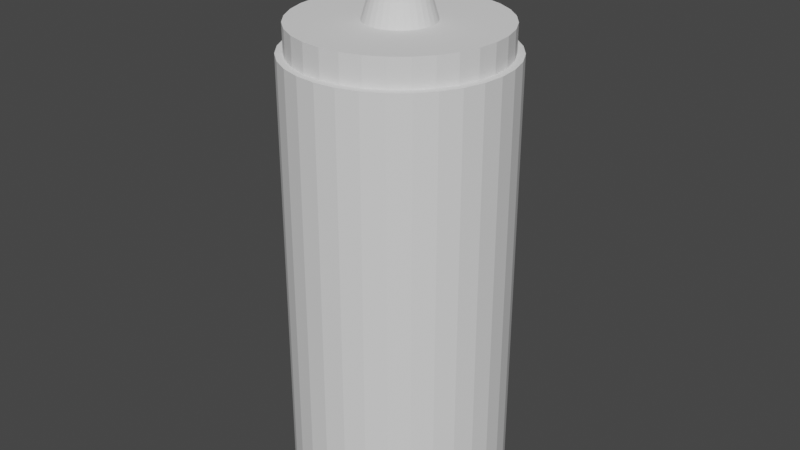# Source: ketchup.blend  (saved by Blender 2.83.18; exported with 4.5.12 LTS)
import bpy
from mathutils import Matrix  # noqa: F401  (used for matrix-valued properties, if any)

bpy.ops.wm.read_factory_settings(use_empty=True)
scene = bpy.context.scene
scene.name = 'Scene'

# ---- collections
col_collection = bpy.data.collections.new('Collection'); scene.collection.children.link(col_collection)

# ---- world
world_world = bpy.data.worlds.new('World'); scene.world = world_world
world_world.use_nodes = True; world_world.node_tree.nodes.clear()
_N = world_world.node_tree.nodes; _L = world_world.node_tree.links
n0 = _N.new('ShaderNodeOutputWorld'); n0.name = 'World Output'; n0.location = (300, 300)
n1 = _N.new('ShaderNodeBackground'); n1.name = 'Background'; n1.location = (10, 300)
n1.inputs[0].default_value = (0.05088, 0.05088, 0.05088, 1.0)
_L.new(n1.outputs[0], n0.inputs[0])
n0.is_active_output = True
world_world.color = (0.05088, 0.05088, 0.05088)
world_world.use_sun_shadow = False
world_world.sun_shadow_jitter_overblur = 0.0

# ---- meshes
me_cono = bpy.data.meshes.new('Cono')
me_cono.from_pydata([(0.0, 1.0, -1.0), (0.1951, 0.9808, -1.0), (0.3827, 0.9239, -1.0), (0.5556, 0.8315, -1.0), (0.7071, 0.7071, -1.0), (0.8315, 0.5556, -1.0), (0.9239, 0.3827, -1.0), (0.9808, 0.1951, -1.0), (1.0, 7.55e-08, -1.0), (0.9808, -0.1951, -1.0), (0.9239, -0.3827, -1.0), (0.8315, -0.5556, -1.0), (0.7071, -0.7071, -1.0), (0.5556, -0.8315, -1.0), (0.3827, -0.9239, -1.0), (0.1951, -0.9808, -1.0), (-3.258e-07, -1.0, -1.0), (-0.1951, -0.9808, -1.0), (-0.3827, -0.9239, -1.0), (-0.5556, -0.8315, -1.0), (-0.7071, -0.7071, -1.0), (-0.8315, -0.5556, -1.0), (-0.9239, -0.3827, -1.0), (-0.9808, -0.1951, -1.0), (-1.0, 9.656e-07, -1.0), (-0.9808, 0.1951, -1.0), (-0.9239, 0.3827, -1.0), (-0.8315, 0.5556, -1.0), (-0.7071, 0.7071, -1.0), (-0.5556, 0.8315, -1.0), (-0.3827, 0.9239, -1.0), (-0.1951, 0.9808, -1.0), (0.09755, 0.9904, -1.0), (0.1913, 0.4619, 0.0), (0.09755, 0.4904, 0.0), (0.2889, 0.9523, -1.0), (0.0, 0.5, 0.0), (0.4691, 0.8777, -1.0), (-0.09754, 0.4904, 0.0), (0.6313, 0.7693, -1.0), (-0.1913, 0.4619, 0.0), (0.7693, 0.6313, -1.0), (-0.2778, 0.4157, 0.0), (0.8777, 0.4691, -1.0), (-0.3536, 0.3536, 0.0), (0.9523, 0.2889, -1.0), (-0.4157, 0.2778, 0.0), (0.9904, 0.09755, -1.0), (-0.4619, 0.1913, 0.0), (0.9904, -0.09755, -1.0), (-0.4904, 0.09755, 0.0), (0.9523, -0.2889, -1.0), (-0.5, 4.828e-07, 0.0), (0.8777, -0.4691, -1.0), (-0.4904, -0.09754, 0.0), (0.7693, -0.6313, -1.0), (-0.4157, -0.2778, 0.0), (0.6313, -0.7693, -1.0), (-0.3536, -0.3536, 0.0), (0.4691, -0.8777, -1.0), (-0.2778, -0.4157, 0.0), (0.2889, -0.9523, -1.0), (-0.1913, -0.4619, 0.0), (0.09754, -0.9904, -1.0), (-0.09755, -0.4904, 0.0), (-0.09755, -0.9904, -1.0), (-1.629e-07, -0.5, 0.0), (-0.2889, -0.9523, -1.0), (0.09755, -0.4904, 0.0), (-0.4691, -0.8777, -1.0), (0.1913, -0.4619, 0.0), (-0.6313, -0.7693, -1.0), (0.2778, -0.4157, 0.0), (-0.7693, -0.6313, -1.0), (0.3536, -0.3536, 0.0), (-0.8777, -0.4691, -1.0), (-0.4619, -0.1913, 0.0), (0.4157, -0.2778, 0.0), (-0.9523, -0.2889, -1.0), (0.4619, -0.1913, 0.0), (-0.9904, -0.09754, -1.0), (0.4904, -0.09755, 0.0), (-0.9904, 0.09755, -1.0), (0.5, 3.775e-08, 0.0), (-0.9523, 0.2889, -1.0), (0.4904, 0.09755, 0.0), (-0.8777, 0.4691, -1.0), (0.4619, 0.1913, 0.0), (-0.7693, 0.6313, -1.0), (0.4157, 0.2778, 0.0), (-0.6313, 0.7693, -1.0), (0.3536, 0.3536, 0.0), (-0.4691, 0.8777, -1.0), (0.2778, 0.4157, 0.0), (-0.2889, 0.9523, -1.0), (-0.09754, 0.9904, -1.0), (0.1463, 0.9856, -1.0), (0.287, 0.6929, -0.5), (0.1463, 0.7356, -0.5), (0.3358, 0.9381, -1.0), (0.0, 0.25, 0.5), (0.5123, 0.8546, -1.0), (-0.1463, 0.7356, -0.5), (0.6692, 0.7382, -1.0), (-0.287, 0.6929, -0.5), (0.8004, 0.5935, -1.0), (-0.4167, 0.6236, -0.5), (0.9008, 0.4259, -1.0), (-0.5303, 0.5303, -0.5), (0.9666, 0.242, -1.0), (-0.6236, 0.4167, -0.5), (0.9952, 0.04877, -1.0), (-0.6929, 0.287, -0.5), (0.9856, -0.1463, -1.0), (-0.7356, 0.1463, -0.5), (0.9381, -0.3358, -1.0), (-0.75, 7.242e-07, -0.5), (0.8546, -0.5123, -1.0), (-0.7356, -0.1463, -0.5), (0.7382, -0.6692, -1.0), (-0.6236, -0.4167, -0.5), (0.5935, -0.8004, -1.0), (-0.5303, -0.5303, -0.5), (0.4259, -0.9008, -1.0), (-0.4167, -0.6236, -0.5), (0.242, -0.9666, -1.0), (-0.287, -0.6929, -0.5), (0.04877, -0.9952, -1.0), (-0.1463, -0.7356, -0.5), (-0.1463, -0.9856, -1.0), (-2.444e-07, -0.75, -0.5), (-0.3358, -0.9381, -1.0), (0.1463, -0.7356, -0.5), (-0.5123, -0.8546, -1.0), (0.287, -0.6929, -0.5), (-0.6692, -0.7382, -1.0), (0.4167, -0.6236, -0.5), (-0.8004, -0.5935, -1.0), (0.5303, -0.5303, -0.5), (-0.9008, -0.4259, -1.0), (-0.6929, -0.287, -0.5), (0.6236, -0.4167, -0.5), (-0.9666, -0.242, -1.0), (0.6929, -0.287, -0.5), (-0.9952, -0.04877, -1.0), (0.7356, -0.1463, -0.5), (-0.9856, 0.1463, -1.0), (0.75, 5.662e-08, -0.5), (-0.9381, 0.3358, -1.0), (0.7356, 0.1463, -0.5), (-0.8546, 0.5123, -1.0), (0.6929, 0.287, -0.5), (-0.7382, 0.6692, -1.0), (0.6236, 0.4167, -0.5), (-0.5935, 0.8004, -1.0), (0.5303, 0.5303, -0.5), (-0.4259, 0.9008, -1.0), (0.4167, 0.6236, -0.5), (-0.242, 0.9666, -1.0), (-0.04877, 0.9952, -1.0), (0.04877, 0.9952, -1.0), (0.09567, 0.231, 0.5), (0.04877, 0.2452, 0.5), (0.242, 0.9666, -1.0), (0.0, 0.75, -0.5), (0.4259, 0.9008, -1.0), (-0.04877, 0.2452, 0.5), (0.5935, 0.8004, -1.0), (-0.09567, 0.231, 0.5), (0.7382, 0.6692, -1.0), (-0.1389, 0.2079, 0.5), (0.8546, 0.5123, -1.0), (-0.1768, 0.1768, 0.5), (0.9381, 0.3358, -1.0), (-0.2079, 0.1389, 0.5), (0.9856, 0.1463, -1.0), (-0.231, 0.09567, 0.5), (0.9952, -0.04877, -1.0), (-0.2452, 0.04877, 0.5), (0.9666, -0.242, -1.0), (-0.25, 2.414e-07, 0.5), (0.9008, -0.4259, -1.0), (-0.2452, -0.04877, 0.5), (0.8004, -0.5935, -1.0), (-0.2079, -0.1389, 0.5), (0.6692, -0.7382, -1.0), (-0.1768, -0.1768, 0.5), (0.5123, -0.8546, -1.0), (-0.1389, -0.2079, 0.5), (0.3358, -0.9381, -1.0), (-0.09567, -0.231, 0.5), (0.1463, -0.9856, -1.0), (-0.04877, -0.2452, 0.5), (-0.04877, -0.9952, -1.0), (-8.146e-08, -0.25, 0.5), (-0.242, -0.9666, -1.0), (0.04877, -0.2452, 0.5), (-0.4259, -0.9008, -1.0), (0.09567, -0.231, 0.5), (-0.5935, -0.8004, -1.0), (0.1389, -0.2079, 0.5), (-0.7382, -0.6692, -1.0), (0.1768, -0.1768, 0.5), (-0.8546, -0.5123, -1.0), (-0.231, -0.09567, 0.5), (0.2079, -0.1389, 0.5), (-0.9381, -0.3358, -1.0), (0.231, -0.09567, 0.5), (-0.9856, -0.1463, -1.0), (0.2452, -0.04877, 0.5), (-0.9952, 0.04877, -1.0), (0.25, 1.887e-08, 0.5), (-0.9666, 0.242, -1.0), (0.2452, 0.04877, 0.5), (-0.9008, 0.4259, -1.0), (0.231, 0.09567, 0.5), (-0.8004, 0.5935, -1.0), (0.2079, 0.1389, 0.5), (-0.6692, 0.7382, -1.0), (0.1768, 0.1768, 0.5), (-0.5123, 0.8546, -1.0), (0.1389, 0.2079, 0.5), (-0.3358, 0.9381, -1.0), (-0.1463, 0.9856, -1.0), (-0.04877, 0.7452, -0.5), (-0.09754, 0.7404, -0.5), (-0.04877, 0.4952, 0.0), (-0.1932, 0.7214, -0.5), (-0.2401, 0.7071, -0.5), (-0.1444, 0.4762, 0.0), (-0.3302, 0.6698, -0.5), (-0.3735, 0.6467, -0.5), (-0.2346, 0.4388, 0.0), (-0.4546, 0.5925, -0.5), (-0.4924, 0.5614, -0.5), (-0.3157, 0.3846, 0.0), (-0.5614, 0.4924, -0.5), (-0.5925, 0.4546, -0.5), (-0.3846, 0.3157, 0.0), (-0.6467, 0.3735, -0.5), (-0.6698, 0.3302, -0.5), (-0.4388, 0.2346, 0.0), (-0.7071, 0.2401, -0.5), (-0.7214, 0.1932, -0.5), (-0.4762, 0.1444, 0.0), (-0.7404, 0.09755, -0.5), (-0.7452, 0.04877, -0.5), (-0.4952, 0.04877, 0.0), (-0.7452, -0.04877, -0.5), (-0.7404, -0.09754, -0.5), (-0.4952, -0.04877, 0.0), (-0.7214, -0.1932, -0.5), (-0.7071, -0.2401, -0.5), (-0.4762, -0.1444, 0.0), (-0.6698, -0.3302, -0.5), (-0.6467, -0.3735, -0.5), (-0.4388, -0.2346, 0.0), (-0.5925, -0.4546, -0.5), (-0.5614, -0.4924, -0.5), (-0.3846, -0.3157, 0.0), (-0.4924, -0.5614, -0.5), (-0.4546, -0.5925, -0.5), (-0.3157, -0.3846, 0.0), (-0.3735, -0.6467, -0.5), (-0.3302, -0.6698, -0.5), (-0.2346, -0.4388, 0.0), (-0.2401, -0.7071, -0.5), (-0.1932, -0.7214, -0.5), (-0.1444, -0.4762, 0.0), (-0.09755, -0.7404, -0.5), (-0.04877, -0.7452, -0.5), (-0.04877, -0.4952, 0.0), (0.04877, -0.7452, -0.5), (0.09754, -0.7404, -0.5), (0.04877, -0.4952, 0.0), (0.1932, -0.7214, -0.5), (0.2401, -0.7071, -0.5), (0.1444, -0.4762, 0.0), (0.3302, -0.6698, -0.5), (0.3735, -0.6467, -0.5), (0.2346, -0.4388, 0.0), (0.4546, -0.5925, -0.5), (0.4924, -0.5614, -0.5), (0.3157, -0.3846, 0.0), (0.5614, -0.4924, -0.5), (0.5925, -0.4546, -0.5), (0.3846, -0.3157, 0.0), (0.6467, -0.3735, -0.5), (0.6698, -0.3302, -0.5), (0.4388, -0.2346, 0.0), (0.7071, -0.2401, -0.5), (0.7214, -0.1932, -0.5), (0.4762, -0.1444, 0.0), (0.7404, -0.09755, -0.5), (0.7452, -0.04877, -0.5), (0.4952, -0.04877, 0.0), (0.7452, 0.04877, -0.5), (0.7404, 0.09755, -0.5), (0.4952, 0.04877, 0.0), (0.7214, 0.1932, -0.5), (0.7071, 0.2401, -0.5), (0.4762, 0.1444, 0.0), (0.6698, 0.3302, -0.5), (0.6467, 0.3735, -0.5), (0.4388, 0.2346, 0.0), (0.5925, 0.4546, -0.5), (0.5614, 0.4924, -0.5), (0.3846, 0.3157, 0.0), (0.4924, 0.5614, -0.5), (0.4546, 0.5925, -0.5), (0.3157, 0.3846, 0.0), (0.3735, 0.6467, -0.5), (0.3302, 0.6698, -0.5), (0.2346, 0.4388, 0.0), (0.2401, 0.7071, -0.5), (0.1932, 0.7214, -0.5), (0.1444, 0.4762, 0.0), (0.09755, 0.7404, -0.5), (0.04877, 0.7452, -0.5), (0.04877, 0.4952, 0.0), (0.1578, 0.1923, 0.5), (0.1923, 0.1578, 0.5), (0.2194, 0.1173, 0.5), (0.2476, -0.02439, 0.5), (0.1578, -0.1923, 0.5), (-0.1578, -0.1923, 0.5), (0.1484, 0.2001, 0.5), (0.1845, 0.1673, 0.5), (0.2136, 0.1281, 0.5), (0.2488, -0.01219, 0.5), (0.1673, -0.1845, 0.5), (-0.1484, -0.2001, 0.5), (0.1673, 0.1845, 0.5), (0.2001, 0.1484, 0.5), (0.2252, 0.1065, 0.5), (0.2464, -0.03658, 0.5), (0.1484, -0.2001, 0.5), (-0.1673, -0.1845, 0.5), (0.0, 3.0, -8.833), (0.0, 3.0, -1.333), (0.5853, 2.942, -8.833), (0.5853, 2.942, -1.333), (1.148, 2.772, -8.833), (1.148, 2.772, -1.333), (1.667, 2.494, -8.833), (1.667, 2.494, -1.333), (2.121, 2.121, -8.833), (2.121, 2.121, -1.333), (2.494, 1.667, -8.833), (2.494, 1.667, -1.333), (2.772, 1.148, -8.833), (2.772, 1.148, -1.333), (2.942, 0.5853, -8.833), (2.942, 0.5853, -1.333), (3.0, 2.265e-07, -8.833), (3.0, 2.265e-07, -1.333), (2.942, -0.5853, -8.833), (2.942, -0.5853, -1.333), (2.772, -1.148, -8.833), (2.772, -1.148, -1.333), (2.494, -1.667, -8.833), (2.494, -1.667, -1.333), (2.121, -2.121, -8.833), (2.121, -2.121, -1.333), (1.667, -2.494, -8.833), (1.667, -2.494, -1.333), (1.148, -2.772, -8.833), (1.148, -2.772, -1.333), (0.5853, -2.942, -8.833), (0.5853, -2.942, -1.333), (-9.775e-07, -3.0, -8.833), (-9.775e-07, -3.0, -1.333), (-0.5853, -2.942, -8.833), (-0.5853, -2.942, -1.333), (-1.148, -2.772, -8.833), (-1.148, -2.772, -1.333), (-1.667, -2.494, -8.833), (-1.667, -2.494, -1.333), (-2.121, -2.121, -8.833), (-2.121, -2.121, -1.333), (-2.494, -1.667, -8.833), (-2.494, -1.667, -1.333), (-2.772, -1.148, -8.833), (-2.772, -1.148, -1.333), (-2.942, -0.5853, -8.833), (-2.942, -0.5853, -1.333), (-3.0, 2.897e-06, -8.833), (-3.0, 2.897e-06, -1.333), (-2.942, 0.5853, -8.833), (-2.942, 0.5853, -1.333), (-2.772, 1.148, -8.833), (-2.772, 1.148, -1.333), (-2.494, 1.667, -8.833), (-2.494, 1.667, -1.333), (-2.121, 2.121, -8.833), (-2.121, 2.121, -1.333), (-1.667, 2.494, -8.833), (-1.667, 2.494, -1.333), (-1.148, 2.772, -8.833), (-1.148, 2.772, -1.333), (-0.5853, 2.942, -8.833), (-0.5853, 2.942, -1.333), (0.0, 2.8, -1.378), (0.0, 2.8, -0.878), (0.5463, 2.746, -1.378), (0.5463, 2.746, -0.878), (1.072, 2.587, -1.378), (1.072, 2.587, -0.878), (1.556, 2.328, -1.378), (1.556, 2.328, -0.878), (1.98, 1.98, -1.378), (1.98, 1.98, -0.878), (2.328, 1.556, -1.378), (2.328, 1.556, -0.878), (2.587, 1.072, -1.378), (2.587, 1.072, -0.878), (2.746, 0.5463, -1.378), (2.746, 0.5463, -0.878), (2.8, 2.114e-07, -1.378), (2.8, 2.114e-07, -0.878), (2.746, -0.5463, -1.378), (2.746, -0.5463, -0.878), (2.587, -1.072, -1.378), (2.587, -1.072, -0.878), (2.328, -1.556, -1.378), (2.328, -1.556, -0.878), (1.98, -1.98, -1.378), (1.98, -1.98, -0.878), (1.556, -2.328, -1.378), (1.556, -2.328, -0.878), (1.072, -2.587, -1.378), (1.072, -2.587, -0.878), (0.5463, -2.746, -1.378), (0.5463, -2.746, -0.878), (-9.124e-07, -2.8, -1.378), (-9.124e-07, -2.8, -0.878), (-0.5463, -2.746, -1.378), (-0.5463, -2.746, -0.878), (-1.072, -2.587, -1.378), (-1.072, -2.587, -0.878), (-1.556, -2.328, -1.378), (-1.556, -2.328, -0.878), (-1.98, -1.98, -1.378), (-1.98, -1.98, -0.878), (-2.328, -1.556, -1.378), (-2.328, -1.556, -0.878), (-2.587, -1.072, -1.378), (-2.587, -1.072, -0.878), (-2.746, -0.5463, -1.378), (-2.746, -0.5463, -0.878), (-2.8, 2.704e-06, -1.378), (-2.8, 2.704e-06, -0.878), (-2.746, 0.5463, -1.378), (-2.746, 0.5463, -0.878), (-2.587, 1.072, -1.378), (-2.587, 1.072, -0.878), (-2.328, 1.556, -1.378), (-2.328, 1.556, -0.878), (-1.98, 1.98, -1.378), (-1.98, 1.98, -0.878), (-1.556, 2.328, -1.378), (-1.556, 2.328, -0.878), (-1.072, 2.587, -1.378), (-1.072, 2.587, -0.878), (-0.5462, 2.746, -1.378), (-0.5462, 2.746, -0.878)], [], [(0, 164, 160), (1, 98, 163), (2, 97, 165), (3, 157, 167), (4, 155, 169), (5, 153, 171), (6, 151, 173), (7, 149, 175), (8, 147, 177), (9, 145, 179), (10, 143, 181), (11, 141, 183), (12, 138, 185), (13, 136, 187), (14, 134, 189), (15, 132, 191), (16, 130, 193), (17, 128, 195), (18, 126, 197), (19, 124, 199), (20, 122, 201), (21, 120, 203), (22, 140, 206), (23, 118, 208), (24, 116, 210), (25, 114, 212), (26, 112, 214), (27, 110, 216), (28, 108, 218), (29, 106, 220), (30, 104, 222), (31, 102, 223), (0, 160, 32, 96, 1, 163, 35, 99, 2, 165, 37, 101, 3, 167, 39, 103, 4, 169, 41, 105, 5, 171, 43, 107, 6, 173, 45, 109, 7, 175, 47, 111, 8, 177, 49, 113, 9, 179, 51, 115, 10, 181, 53, 117, 11, 183, 55, 119, 12, 185, 57, 121, 13, 187, 59, 123, 14, 189, 61, 125, 15, 191, 63, 127, 16, 193, 65, 129, 17, 195, 67, 131, 18, 197, 69, 133, 19, 199, 71, 135, 20, 201, 73, 137, 21, 203, 75, 139, 22, 206, 78, 142, 23, 208, 80, 144, 24, 210, 82, 146, 25, 212, 84, 148, 26, 214, 86, 150, 27, 216, 88, 152, 28, 218, 90, 154, 29, 220, 92, 156, 30, 222, 94, 158, 31, 223, 95, 159), (95, 224, 159), (95, 225, 224), (38, 166, 226), (94, 227, 158), (94, 228, 227), (40, 168, 229), (92, 230, 156), (92, 231, 230), (42, 170, 232), (90, 233, 154), (90, 234, 233), (44, 172, 235), (88, 236, 152), (88, 237, 236), (46, 174, 238), (86, 239, 150), (86, 240, 239), (48, 176, 241), (84, 242, 148), (84, 243, 242), (50, 178, 244), (82, 245, 146), (82, 246, 245), (52, 180, 247), (80, 248, 144), (80, 249, 248), (54, 182, 250), (78, 251, 142), (78, 252, 251), (76, 204, 253), (75, 254, 139), (75, 255, 254), (56, 184, 256), (73, 257, 137), (73, 258, 257), (58, 186, 259), (71, 260, 135), (71, 261, 260), (60, 188, 262), (69, 263, 133), (69, 264, 263), (62, 190, 265), (67, 266, 131), (67, 267, 266), (64, 192, 268), (65, 269, 129), (65, 270, 269), (66, 194, 271), (63, 272, 127), (63, 273, 272), (68, 196, 274), (61, 275, 125), (61, 276, 275), (70, 198, 277), (59, 278, 123), (59, 279, 278), (72, 200, 280), (57, 281, 121), (57, 282, 281), (74, 202, 283), (55, 284, 119), (55, 285, 284), (77, 205, 286), (53, 287, 117), (53, 288, 287), (79, 207, 289), (51, 290, 115), (51, 291, 290), (81, 209, 292), (49, 293, 113), (49, 294, 293), (83, 211, 295), (47, 296, 111), (47, 297, 296), (85, 213, 298), (45, 299, 109), (45, 300, 299), (87, 215, 301), (43, 302, 107), (43, 303, 302), (89, 217, 304), (41, 305, 105), (41, 306, 305), (91, 219, 307), (39, 308, 103), (39, 309, 308), (93, 221, 310), (37, 311, 101), (37, 312, 311), (33, 161, 313), (35, 314, 99), (35, 315, 314), (34, 162, 316), (32, 317, 96), (32, 318, 317), (36, 100, 319), (319, 162, 34), (319, 100, 162), (317, 319, 34), (317, 318, 319), (318, 36, 319), (96, 98, 1), (96, 317, 98), (317, 34, 98), (316, 161, 33), (316, 162, 161), (314, 316, 33), (314, 315, 316), (315, 34, 316), (99, 97, 2), (99, 314, 97), (314, 33, 97), (313, 221, 93), (313, 161, 221), (311, 313, 93), (311, 312, 313), (312, 33, 313), (101, 157, 3), (101, 311, 157), (311, 93, 157), (310, 219, 91), (310, 221, 326, 320, 332, 219), (308, 310, 91), (308, 309, 310), (309, 93, 310), (103, 155, 4), (103, 308, 155), (308, 91, 155), (307, 217, 89), (307, 219, 327, 321, 333, 217), (305, 307, 89), (305, 306, 307), (306, 91, 307), (105, 153, 5), (105, 305, 153), (305, 89, 153), (304, 215, 87), (304, 217, 328, 322, 334, 215), (302, 304, 87), (302, 303, 304), (303, 89, 304), (107, 151, 6), (107, 302, 151), (302, 87, 151), (301, 213, 85), (301, 215, 213), (299, 301, 85), (299, 300, 301), (300, 87, 301), (109, 149, 7), (109, 299, 149), (299, 85, 149), (298, 211, 83), (298, 213, 211), (296, 298, 83), (296, 297, 298), (297, 85, 298), (111, 147, 8), (111, 296, 147), (296, 83, 147), (295, 209, 81), (295, 211, 329, 323, 335, 209), (293, 295, 81), (293, 294, 295), (294, 83, 295), (113, 145, 9), (113, 293, 145), (293, 81, 145), (292, 207, 79), (292, 209, 207), (290, 292, 79), (290, 291, 292), (291, 81, 292), (115, 143, 10), (115, 290, 143), (290, 79, 143), (289, 205, 77), (289, 207, 205), (287, 289, 77), (287, 288, 289), (288, 79, 289), (117, 141, 11), (117, 287, 141), (287, 77, 141), (286, 202, 74), (286, 205, 202), (284, 286, 74), (284, 285, 286), (285, 77, 286), (119, 138, 12), (119, 284, 138), (284, 74, 138), (283, 200, 72), (283, 202, 330, 324, 336, 200), (281, 283, 72), (281, 282, 283), (282, 74, 283), (121, 136, 13), (121, 281, 136), (281, 72, 136), (280, 198, 70), (280, 200, 198), (278, 280, 70), (278, 279, 280), (279, 72, 280), (123, 134, 14), (123, 278, 134), (278, 70, 134), (277, 196, 68), (277, 198, 196), (275, 277, 68), (275, 276, 277), (276, 70, 277), (125, 132, 15), (125, 275, 132), (275, 68, 132), (274, 194, 66), (274, 196, 194), (272, 274, 66), (272, 273, 274), (273, 68, 274), (127, 130, 16), (127, 272, 130), (272, 66, 130), (271, 192, 64), (271, 194, 192), (269, 271, 64), (269, 270, 271), (270, 66, 271), (129, 128, 17), (129, 269, 128), (269, 64, 128), (268, 190, 62), (268, 192, 190), (266, 268, 62), (266, 267, 268), (267, 64, 268), (131, 126, 18), (131, 266, 126), (266, 62, 126), (265, 188, 60), (265, 190, 188), (263, 265, 60), (263, 264, 265), (264, 62, 265), (133, 124, 19), (133, 263, 124), (263, 60, 124), (262, 186, 58), (262, 188, 331, 325, 337, 186), (260, 262, 58), (260, 261, 262), (261, 60, 262), (135, 122, 20), (135, 260, 122), (260, 58, 122), (259, 184, 56), (259, 186, 184), (257, 259, 56), (257, 258, 259), (258, 58, 259), (137, 120, 21), (137, 257, 120), (257, 56, 120), (256, 204, 76), (256, 184, 204), (254, 256, 76), (254, 255, 256), (255, 56, 256), (139, 140, 22), (139, 254, 140), (254, 76, 140), (253, 182, 54), (253, 204, 182), (251, 253, 54), (251, 252, 253), (252, 76, 253), (142, 118, 23), (142, 251, 118), (251, 54, 118), (250, 180, 52), (250, 182, 180), (248, 250, 52), (248, 249, 250), (249, 54, 250), (144, 116, 24), (144, 248, 116), (248, 52, 116), (247, 178, 50), (247, 180, 178), (245, 247, 50), (245, 246, 247), (246, 52, 247), (146, 114, 25), (146, 245, 114), (245, 50, 114), (244, 176, 48), (244, 178, 176), (242, 244, 48), (242, 243, 244), (243, 50, 244), (148, 112, 26), (148, 242, 112), (242, 48, 112), (241, 174, 46), (241, 176, 174), (239, 241, 46), (239, 240, 241), (240, 48, 241), (150, 110, 27), (150, 239, 110), (239, 46, 110), (238, 172, 44), (238, 174, 172), (236, 238, 44), (236, 237, 238), (237, 46, 238), (152, 108, 28), (152, 236, 108), (236, 44, 108), (235, 170, 42), (235, 172, 170), (233, 235, 42), (233, 234, 235), (234, 44, 235), (154, 106, 29), (154, 233, 106), (233, 42, 106), (232, 168, 40), (232, 170, 168), (230, 232, 40), (230, 231, 232), (231, 42, 232), (156, 104, 30), (156, 230, 104), (230, 40, 104), (229, 166, 38), (229, 168, 166), (227, 229, 38), (227, 228, 229), (228, 40, 229), (158, 102, 31), (158, 227, 102), (227, 38, 102), (226, 100, 36), (226, 166, 100), (224, 226, 36), (224, 225, 226), (225, 38, 226), (159, 164, 0), (159, 224, 164), (224, 36, 164), (223, 225, 95), (223, 102, 225), (102, 38, 225), (222, 228, 94), (222, 104, 228), (104, 40, 228), (220, 231, 92), (220, 106, 231), (106, 42, 231), (218, 234, 90), (218, 108, 234), (108, 44, 234), (216, 237, 88), (216, 110, 237), (110, 46, 237), (214, 240, 86), (214, 112, 240), (112, 48, 240), (212, 243, 84), (212, 114, 243), (114, 50, 243), (210, 246, 82), (210, 116, 246), (116, 52, 246), (208, 249, 80), (208, 118, 249), (118, 54, 249), (206, 252, 78), (206, 140, 252), (140, 76, 252), (203, 255, 75), (203, 120, 255), (120, 56, 255), (201, 258, 73), (201, 122, 258), (122, 58, 258), (199, 261, 71), (199, 124, 261), (124, 60, 261), (197, 264, 69), (197, 126, 264), (126, 62, 264), (195, 267, 67), (195, 128, 267), (128, 64, 267), (193, 270, 65), (193, 130, 270), (130, 66, 270), (191, 273, 63), (191, 132, 273), (132, 68, 273), (189, 276, 61), (189, 134, 276), (134, 70, 276), (187, 279, 59), (187, 136, 279), (136, 72, 279), (185, 282, 57), (185, 138, 282), (138, 74, 282), (183, 285, 55), (183, 141, 285), (141, 77, 285), (181, 288, 53), (181, 143, 288), (143, 79, 288), (179, 291, 51), (179, 145, 291), (145, 81, 291), (177, 294, 49), (177, 147, 294), (147, 83, 294), (175, 297, 47), (175, 149, 297), (149, 85, 297), (173, 300, 45), (173, 151, 300), (151, 87, 300), (171, 303, 43), (171, 153, 303), (153, 89, 303), (169, 306, 41), (169, 155, 306), (155, 91, 306), (167, 309, 39), (167, 157, 309), (157, 93, 309), (165, 312, 37), (165, 97, 312), (97, 33, 312), (163, 315, 35), (163, 98, 315), (98, 34, 315), (160, 318, 32), (160, 164, 318), (164, 36, 318), (338, 339, 341, 340), (340, 341, 343, 342), (342, 343, 345, 344), (344, 345, 347, 346), (346, 347, 349, 348), (348, 349, 351, 350), (350, 351, 353, 352), (352, 353, 355, 354), (354, 355, 357, 356), (356, 357, 359, 358), (358, 359, 361, 360), (360, 361, 363, 362), (362, 363, 365, 364), (364, 365, 367, 366), (366, 367, 369, 368), (368, 369, 371, 370), (370, 371, 373, 372), (372, 373, 375, 374), (374, 375, 377, 376), (376, 377, 379, 378), (378, 379, 381, 380), (380, 381, 383, 382), (382, 383, 385, 384), (384, 385, 387, 386), (386, 387, 389, 388), (388, 389, 391, 390), (390, 391, 393, 392), (392, 393, 395, 394), (394, 395, 397, 396), (396, 397, 399, 398), (341, 339, 401, 399, 397, 395, 393, 391, 389, 387, 385, 383, 381, 379, 377, 375, 373, 371, 369, 367, 365, 363, 361, 359, 357, 355, 353, 351, 349, 347, 345, 343), (398, 399, 401, 400), (400, 401, 339, 338), (338, 340, 342, 344, 346, 348, 350, 352, 354, 356, 358, 360, 362, 364, 366, 368, 370, 372, 374, 376, 378, 380, 382, 384, 386, 388, 390, 392, 394, 396, 398, 400), (402, 403, 405, 404), (404, 405, 407, 406), (406, 407, 409, 408), (408, 409, 411, 410), (410, 411, 413, 412), (412, 413, 415, 414), (414, 415, 417, 416), (416, 417, 419, 418), (418, 419, 421, 420), (420, 421, 423, 422), (422, 423, 425, 424), (424, 425, 427, 426), (426, 427, 429, 428), (428, 429, 431, 430), (430, 431, 433, 432), (432, 433, 435, 434), (434, 435, 437, 436), (436, 437, 439, 438), (438, 439, 441, 440), (440, 441, 443, 442), (442, 443, 445, 444), (444, 445, 447, 446), (446, 447, 449, 448), (448, 449, 451, 450), (450, 451, 453, 452), (452, 453, 455, 454), (454, 455, 457, 456), (456, 457, 459, 458), (458, 459, 461, 460), (460, 461, 463, 462), (405, 403, 465, 463, 461, 459, 457, 455, 453, 451, 449, 447, 445, 443, 441, 439, 437, 435, 433, 431, 429, 427, 425, 423, 421, 419, 417, 415, 413, 411, 409, 407), (462, 463, 465, 464), (464, 465, 403, 402), (402, 404, 406, 408, 410, 412, 414, 416, 418, 420, 422, 424, 426, 428, 430, 432, 434, 436, 438, 440, 442, 444, 446, 448, 450, 452, 454, 456, 458, 460, 462, 464)])
_uv = me_cono.uv_layers.new(name='MapaUV')
_uv.uv.foreach_set('vector', [0.25, 0.49, 0.25, 0.43, 0.2617, 0.4888, 0.2968, 0.4854, 0.2851, 0.4265, 0.3081, 0.482, 0.3418, 0.4717, 0.3189, 0.4163, 0.3522, 0.4662, 0.3833, 0.4496, 0.35, 0.3997, 0.3924, 0.4421, 0.4197, 0.4197, 0.3773, 0.3773, 0.4272, 0.4106, 0.4496, 0.3833, 0.3997, 0.35, 0.4551, 0.373, 0.4717, 0.3418, 0.4163, 0.3189, 0.4751, 0.3306, 0.4854, 0.2968, 0.4265, 0.2851, 0.4865, 0.2851, 0.49, 0.25, 0.43, 0.25, 0.4888, 0.2383, 0.4854, 0.2032, 0.4265, 0.2149, 0.482, 0.1919, 0.4717, 0.1582, 0.4163, 0.1811, 0.4662, 0.1478, 0.4496, 0.1167, 0.3997, 0.15, 0.4421, 0.1076, 0.4197, 0.08029, 0.3773, 0.1227, 0.4106, 0.07283, 0.3833, 0.05045, 0.35, 0.1003, 0.373, 0.0449, 0.3418, 0.02827, 0.3189, 0.0837, 0.3306, 0.02485, 0.2968, 0.01461, 0.2851, 0.07346, 0.2851, 0.01346, 0.25, 0.01, 0.25, 0.07, 0.2383, 0.01115, 0.2032, 0.01461, 0.2149, 0.07346, 0.1919, 0.01803, 0.1582, 0.02827, 0.1811, 0.0837, 0.1478, 0.03381, 0.1167, 0.05045, 0.15, 0.1003, 0.1076, 0.05791, 0.08029, 0.08029, 0.1227, 0.1227, 0.07283, 0.08939, 0.05045, 0.1167, 0.1003, 0.15, 0.0449, 0.127, 0.02827, 0.1582, 0.0837, 0.1811, 0.02485, 0.1694, 0.01461, 0.2032, 0.07346, 0.2149, 0.01346, 0.2149, 0.01, 0.25, 0.07, 0.25, 0.01115, 0.2617, 0.01461, 0.2968, 0.07346, 0.2851, 0.01803, 0.3081, 0.02827, 0.3418, 0.0837, 0.3189, 0.03381, 0.3522, 0.05045, 0.3833, 0.1003, 0.35, 0.05791, 0.3924, 0.08029, 0.4197, 0.1227, 0.3773, 0.08939, 0.4272, 0.1167, 0.4496, 0.15, 0.3997, 0.127, 0.4551, 0.1582, 0.4717, 0.1811, 0.4163, 0.1694, 0.4751, 0.2032, 0.4854, 0.2149, 0.4265, 0.2149, 0.4865, 0.75, 0.49, 0.7617, 0.4888, 0.7734, 0.4877, 0.7851, 0.4865, 0.7968, 0.4854, 0.8081, 0.482, 0.8193, 0.4786, 0.8306, 0.4751, 0.8418, 0.4717, 0.8522, 0.4662, 0.8626, 0.4606, 0.873, 0.4551, 0.8833, 0.4496, 0.8924, 0.4421, 0.9015, 0.4346, 0.9106, 0.4272, 0.9197, 0.4197, 0.9272, 0.4106, 0.9346, 0.4015, 0.9421, 0.3924, 0.9496, 0.3833, 0.9551, 0.373, 0.9606, 0.3626, 0.9662, 0.3522, 0.9717, 0.3418, 0.9751, 0.3306, 0.9786, 0.3193, 0.982, 0.3081, 0.9854, 0.2968, 0.9865, 0.2851, 0.9877, 0.2734, 0.9888, 0.2617, 0.99, 0.25, 0.9888, 0.2383, 0.9877, 0.2266, 0.9865, 0.2149, 0.9854, 0.2032, 0.982, 0.1919, 0.9786, 0.1807, 0.9751, 0.1694, 0.9717, 0.1582, 0.9662, 0.1478, 0.9606, 0.1374, 0.9551, 0.127, 0.9496, 0.1167, 0.9421, 0.1076, 0.9346, 0.09848, 0.9272, 0.08939, 0.9197, 0.08029, 0.9106, 0.07283, 0.9015, 0.06537, 0.8924, 0.05791, 0.8833, 0.05045, 0.873, 0.0449, 0.8626, 0.03936, 0.8522, 0.03381, 0.8418, 0.02827, 0.8306, 0.02485, 0.8193, 0.02144, 0.8081, 0.01803, 0.7968, 0.01461, 0.7851, 0.01346, 0.7734, 0.01231, 0.7617, 0.01115, 0.75, 0.01, 0.7383, 0.01115, 0.7266, 0.01231, 0.7149, 0.01346, 0.7032, 0.01461, 0.6919, 0.01803, 0.6807, 0.02144, 0.6694, 0.02485, 0.6582, 0.02827, 0.6478, 0.03381, 0.6374, 0.03936, 0.627, 0.0449, 0.6167, 0.05045, 0.6076, 0.05791, 0.5985, 0.06537, 0.5894, 0.07283, 0.5803, 0.08029, 0.5728, 0.08939, 0.5654, 0.09848, 0.5579, 0.1076, 0.5504, 0.1167, 0.5449, 0.127, 0.5394, 0.1374, 0.5338, 0.1478, 0.5283, 0.1582, 0.5249, 0.1694, 0.5214, 0.1807, 0.518, 0.1919, 0.5146, 0.2032, 0.5135, 0.2149, 0.5123, 0.2266, 0.5112, 0.2383, 0.51, 0.25, 0.5112, 0.2617, 0.5123, 0.2734, 0.5135, 0.2851, 0.5146, 0.2968, 0.518, 0.3081, 0.5214, 0.3193, 0.5249, 0.3306, 0.5283, 0.3418, 0.5338, 0.3522, 0.5394, 0.3626, 0.5449, 0.373, 0.5504, 0.3833, 0.5579, 0.3924, 0.5654, 0.4015, 0.5728, 0.4106, 0.5803, 0.4197, 0.5894, 0.4272, 0.5985, 0.4346, 0.6076, 0.4421, 0.6167, 0.4496, 0.627, 0.4551, 0.6374, 0.4606, 0.6478, 0.4662, 0.6582, 0.4717, 0.6694, 0.4751, 0.6807, 0.4786, 0.6919, 0.482, 0.7032, 0.4854, 0.7149, 0.4865, 0.7266, 0.4877, 0.7383, 0.4888, 0.2266, 0.4877, 0.2383, 0.4288, 0.2383, 0.4888, 0.2266, 0.4877, 0.2266, 0.4277, 0.2383, 0.4288, 0.2266, 0.3677, 0.2383, 0.3088, 0.2383, 0.3688, 0.1807, 0.4786, 0.2036, 0.4231, 0.1919, 0.482, 0.1807, 0.4786, 0.1924, 0.4197, 0.2036, 0.4231, 0.2041, 0.3609, 0.227, 0.3054, 0.2153, 0.3643, 0.1374, 0.4606, 0.1707, 0.4108, 0.1478, 0.4662, 0.1374, 0.4606, 0.1604, 0.4052, 0.1707, 0.4108, 0.1833, 0.3498, 0.2167, 0.2999, 0.1937, 0.3553, 0.09848, 0.4346, 0.1409, 0.3922, 0.1076, 0.4421, 0.09848, 0.4346, 0.1318, 0.3847, 0.1409, 0.3922, 0.1651, 0.3349, 0.2076, 0.2924, 0.1742, 0.3423, 0.06537, 0.4015, 0.1153, 0.3682, 0.07283, 0.4106, 0.06537, 0.4015, 0.1078, 0.3591, 0.1153, 0.3682, 0.1502, 0.3167, 0.2001, 0.2833, 0.1577, 0.3258, 0.03936, 0.3626, 0.09479, 0.3396, 0.0449, 0.373, 0.03936, 0.3626, 0.08925, 0.3293, 0.09479, 0.3396, 0.1391, 0.2959, 0.1946, 0.273, 0.1447, 0.3063, 0.02144, 0.3193, 0.08029, 0.3076, 0.02485, 0.3306, 0.02144, 0.3193, 0.07687, 0.2964, 0.08029, 0.3076, 0.1323, 0.2734, 0.1912, 0.2617, 0.1357, 0.2847, 0.01231, 0.2734, 0.07231, 0.2734, 0.01346, 0.2851, 0.01231, 0.2734, 0.07115, 0.2617, 0.07231, 0.2734, 0.13, 0.25, 0.19, 0.25, 0.1312, 0.2617, 0.01231, 0.2266, 0.07115, 0.2383, 0.01115, 0.2383, 0.01231, 0.2266, 0.07231, 0.2266, 0.07115, 0.2383, 0.1323, 0.2266, 0.1912, 0.2383, 0.1312, 0.2383, 0.02144, 0.1807, 0.07687, 0.2036, 0.01803, 0.1919, 0.02144, 0.1807, 0.08029, 0.1924, 0.07687, 0.2036, 0.1391, 0.2041, 0.1946, 0.227, 0.1357, 0.2153, 0.03936, 0.1374, 0.08925, 0.1707, 0.03381, 0.1478, 0.03936, 0.1374, 0.09479, 0.1604, 0.08925, 0.1707, 0.1502, 0.1833, 0.2001, 0.2167, 0.1447, 0.1937, 0.06537, 0.09848, 0.1078, 0.1409, 0.05791, 0.1076, 0.06537, 0.09848, 0.1153, 0.1318, 0.1078, 0.1409, 0.1651, 0.1651, 0.2076, 0.2076, 0.1577, 0.1742, 0.09848, 0.06537, 0.1318, 0.1153, 0.08939, 0.07283, 0.09848, 0.06537, 0.1409, 0.1078, 0.1318, 0.1153, 0.1833, 0.1502, 0.2167, 0.2001, 0.1742, 0.1577, 0.1374, 0.03936, 0.1604, 0.09479, 0.127, 0.0449, 0.1374, 0.03936, 0.1707, 0.08925, 0.1604, 0.09479, 0.2041, 0.1391, 0.227, 0.1946, 0.1937, 0.1447, 0.1807, 0.02144, 0.1924, 0.08029, 0.1694, 0.02485, 0.1807, 0.02144, 0.2036, 0.07687, 0.1924, 0.08029, 0.2266, 0.1323, 0.2383, 0.1912, 0.2153, 0.1357, 0.2266, 0.01231, 0.2266, 0.07231, 0.2149, 0.01346, 0.2266, 0.01231, 0.2383, 0.07115, 0.2266, 0.07231, 0.25, 0.13, 0.25, 0.19, 0.2383, 0.1312, 0.2734, 0.01231, 0.2617, 0.07115, 0.2617, 0.01115, 0.2734, 0.01231, 0.2734, 0.07231, 0.2617, 0.07115, 0.2734, 0.1323, 0.2617, 0.1912, 0.2617, 0.1312, 0.3193, 0.02144, 0.2964, 0.07687, 0.3081, 0.01803, 0.3193, 0.02144, 0.3076, 0.08029, 0.2964, 0.07687, 0.2959, 0.1391, 0.273, 0.1946, 0.2847, 0.1357, 0.3626, 0.03936, 0.3293, 0.08925, 0.3522, 0.03381, 0.3626, 0.03936, 0.3396, 0.09479, 0.3293, 0.08925, 0.3167, 0.1502, 0.2833, 0.2001, 0.3063, 0.1447, 0.4015, 0.06537, 0.3591, 0.1078, 0.3924, 0.05791, 0.4015, 0.06537, 0.3682, 0.1153, 0.3591, 0.1078, 0.3349, 0.1651, 0.2924, 0.2076, 0.3258, 0.1577, 0.4346, 0.09848, 0.3847, 0.1318, 0.4272, 0.08939, 0.4346, 0.09848, 0.3922, 0.1409, 0.3847, 0.1318, 0.3498, 0.1833, 0.2999, 0.2167, 0.3423, 0.1742, 0.4606, 0.1374, 0.4052, 0.1604, 0.4551, 0.127, 0.4606, 0.1374, 0.4108, 0.1707, 0.4052, 0.1604, 0.3609, 0.2041, 0.3054, 0.227, 0.3553, 0.1937, 0.4786, 0.1807, 0.4197, 0.1924, 0.4751, 0.1694, 0.4786, 0.1807, 0.4231, 0.2036, 0.4197, 0.1924, 0.3677, 0.2266, 0.3088, 0.2383, 0.3643, 0.2153, 0.4877, 0.2266, 0.4277, 0.2266, 0.4865, 0.2149, 0.4877, 0.2266, 0.4288, 0.2383, 0.4277, 0.2266, 0.37, 0.25, 0.31, 0.25, 0.3688, 0.2383, 0.4877, 0.2734, 0.4288, 0.2617, 0.4888, 0.2617, 0.4877, 0.2734, 0.4277, 0.2734, 0.4288, 0.2617, 0.3677, 0.2734, 0.3088, 0.2617, 0.3688, 0.2617, 0.4786, 0.3193, 0.4231, 0.2964, 0.482, 0.3081, 0.4786, 0.3193, 0.4197, 0.3076, 0.4231, 0.2964, 0.3609, 0.2959, 0.3054, 0.273, 0.3643, 0.2847, 0.4606, 0.3626, 0.4108, 0.3293, 0.4662, 0.3522, 0.4606, 0.3626, 0.4052, 0.3396, 0.4108, 0.3293, 0.3498, 0.3167, 0.2999, 0.2833, 0.3553, 0.3063, 0.4346, 0.4015, 0.3922, 0.3591, 0.4421, 0.3924, 0.4346, 0.4015, 0.3847, 0.3682, 0.3922, 0.3591, 0.3349, 0.3349, 0.2924, 0.2924, 0.3423, 0.3258, 0.4015, 0.4346, 0.3682, 0.3847, 0.4106, 0.4272, 0.4015, 0.4346, 0.3591, 0.3922, 0.3682, 0.3847, 0.3167, 0.3498, 0.2833, 0.2999, 0.3258, 0.3423, 0.3626, 0.4606, 0.3396, 0.4052, 0.373, 0.4551, 0.3626, 0.4606, 0.3293, 0.4108, 0.3396, 0.4052, 0.2959, 0.3609, 0.273, 0.3054, 0.3063, 0.3553, 0.3193, 0.4786, 0.3076, 0.4197, 0.3306, 0.4751, 0.3193, 0.4786, 0.2964, 0.4231, 0.3076, 0.4197, 0.2734, 0.3677, 0.2617, 0.3088, 0.2847, 0.3643, 0.2734, 0.4877, 0.2734, 0.4277, 0.2851, 0.4865, 0.2734, 0.4877, 0.2617, 0.4288, 0.2734, 0.4277, 0.25, 0.37, 0.25, 0.31, 0.2617, 0.3688, 0.2617, 0.3688, 0.2617, 0.3088, 0.2734, 0.3677, 0.2617, 0.3688, 0.25, 0.31, 0.2617, 0.3088, 0.2734, 0.4277, 0.2617, 0.3688, 0.2734, 0.3677, 0.2734, 0.4277, 0.2617, 0.4288, 0.2617, 0.3688, 0.2617, 0.4288, 0.25, 0.37, 0.2617, 0.3688, 0.2851, 0.4865, 0.2851, 0.4265, 0.2968, 0.4854, 0.2851, 0.4865, 0.2734, 0.4277, 0.2851, 0.4265, 0.2734, 0.4277, 0.2734, 0.3677, 0.2851, 0.4265, 0.2847, 0.3643, 0.273, 0.3054, 0.2959, 0.3609, 0.2847, 0.3643, 0.2617, 0.3088, 0.273, 0.3054, 0.3076, 0.4197, 0.2847, 0.3643, 0.2959, 0.3609, 0.3076, 0.4197, 0.2964, 0.4231, 0.2847, 0.3643, 0.2964, 0.4231, 0.2734, 0.3677, 0.2847, 0.3643, 0.3306, 0.4751, 0.3189, 0.4163, 0.3418, 0.4717, 0.3306, 0.4751, 0.3076, 0.4197, 0.3189, 0.4163, 0.3076, 0.4197, 0.2959, 0.3609, 0.3189, 0.4163, 0.3063, 0.3553, 0.2833, 0.2999, 0.3167, 0.3498, 0.3063, 0.3553, 0.273, 0.3054, 0.2833, 0.2999, 0.3396, 0.4052, 0.3063, 0.3553, 0.3167, 0.3498, 0.3396, 0.4052, 0.3293, 0.4108, 0.3063, 0.3553, 0.3293, 0.4108, 0.2959, 0.3609, 0.3063, 0.3553, 0.373, 0.4551, 0.35, 0.3997, 0.3833, 0.4496, 0.373, 0.4551, 0.3396, 0.4052, 0.35, 0.3997, 0.3396, 0.4052, 0.3167, 0.3498, 0.35, 0.3997, 0.3258, 0.3423, 0.2924, 0.2924, 0.3349, 0.3349, 0.3258, 0.3423, 0.2833, 0.2999, 0.2856, 0.298, 0.2879, 0.2962, 0.2902, 0.2943, 0.2924, 0.2924, 0.3682, 0.3847, 0.3258, 0.3423, 0.3349, 0.3349, 0.3682, 0.3847, 0.3591, 0.3922, 0.3258, 0.3423, 0.3591, 0.3922, 0.3167, 0.3498, 0.3258, 0.3423, 0.4106, 0.4272, 0.3773, 0.3773, 0.4197, 0.4197, 0.4106, 0.4272, 0.3682, 0.3847, 0.3773, 0.3773, 0.3682, 0.3847, 0.3349, 0.3349, 0.3773, 0.3773, 0.3423, 0.3258, 0.2999, 0.2833, 0.3498, 0.3167, 0.3423, 0.3258, 0.2924, 0.2924, 0.2943, 0.2902, 0.2962, 0.2879, 0.298, 0.2856, 0.2999, 0.2833, 0.3922, 0.3591, 0.3423, 0.3258, 0.3498, 0.3167, 0.3922, 0.3591, 0.3847, 0.3682, 0.3423, 0.3258, 0.3847, 0.3682, 0.3349, 0.3349, 0.3423, 0.3258, 0.4421, 0.3924, 0.3997, 0.35, 0.4496, 0.3833, 0.4421, 0.3924, 0.3922, 0.3591, 0.3997, 0.35, 0.3922, 0.3591, 0.3498, 0.3167, 0.3997, 0.35, 0.3553, 0.3063, 0.3054, 0.273, 0.3609, 0.2959, 0.3553, 0.3063, 0.2999, 0.2833, 0.3013, 0.2807, 0.3027, 0.2781, 0.304, 0.2756, 0.3054, 0.273, 0.4108, 0.3293, 0.3553, 0.3063, 0.3609, 0.2959, 0.4108, 0.3293, 0.4052, 0.3396, 0.3553, 0.3063, 0.4052, 0.3396, 0.3498, 0.3167, 0.3553, 0.3063, 0.4662, 0.3522, 0.4163, 0.3189, 0.4717, 0.3418, 0.4662, 0.3522, 0.4108, 0.3293, 0.4163, 0.3189, 0.4108, 0.3293, 0.3609, 0.2959, 0.4163, 0.3189, 0.3643, 0.2847, 0.3088, 0.2617, 0.3677, 0.2734, 0.3643, 0.2847, 0.3054, 0.273, 0.3088, 0.2617, 0.4231, 0.2964, 0.3643, 0.2847, 0.3677, 0.2734, 0.4231, 0.2964, 0.4197, 0.3076, 0.3643, 0.2847, 0.4197, 0.3076, 0.3609, 0.2959, 0.3643, 0.2847, 0.482, 0.3081, 0.4265, 0.2851, 0.4854, 0.2968, 0.482, 0.3081, 0.4231, 0.2964, 0.4265, 0.2851, 0.4231, 0.2964, 0.3677, 0.2734, 0.4265, 0.2851, 0.3688, 0.2617, 0.31, 0.25, 0.37, 0.25, 0.3688, 0.2617, 0.3088, 0.2617, 0.31, 0.25, 0.4288, 0.2617, 0.3688, 0.2617, 0.37, 0.25, 0.4288, 0.2617, 0.4277, 0.2734, 0.3688, 0.2617, 0.4277, 0.2734, 0.3677, 0.2734, 0.3688, 0.2617, 0.4888, 0.2617, 0.43, 0.25, 0.49, 0.25, 0.4888, 0.2617, 0.4288, 0.2617, 0.43, 0.25, 0.4288, 0.2617, 0.37, 0.25, 0.43, 0.25, 0.3688, 0.2383, 0.3088, 0.2383, 0.3677, 0.2266, 0.3688, 0.2383, 0.31, 0.25, 0.3097, 0.2471, 0.3094, 0.2441, 0.3091, 0.2412, 0.3088, 0.2383, 0.4277, 0.2266, 0.3688, 0.2383, 0.3677, 0.2266, 0.4277, 0.2266, 0.4288, 0.2383, 0.3688, 0.2383, 0.4288, 0.2383, 0.37, 0.25, 0.3688, 0.2383, 0.4865, 0.2149, 0.4265, 0.2149, 0.4854, 0.2032, 0.4865, 0.2149, 0.4277, 0.2266, 0.4265, 0.2149, 0.4277, 0.2266, 0.3677, 0.2266, 0.4265, 0.2149, 0.3643, 0.2153, 0.3054, 0.227, 0.3609, 0.2041, 0.3643, 0.2153, 0.3088, 0.2383, 0.3054, 0.227, 0.4197, 0.1924, 0.3643, 0.2153, 0.3609, 0.2041, 0.4197, 0.1924, 0.4231, 0.2036, 0.3643, 0.2153, 0.4231, 0.2036, 0.3677, 0.2266, 0.3643, 0.2153, 0.4751, 0.1694, 0.4163, 0.1811, 0.4717, 0.1582, 0.4751, 0.1694, 0.4197, 0.1924, 0.4163, 0.1811, 0.4197, 0.1924, 0.3609, 0.2041, 0.4163, 0.1811, 0.3553, 0.1937, 0.2999, 0.2167, 0.3498, 0.1833, 0.3553, 0.1937, 0.3054, 0.227, 0.2999, 0.2167, 0.4052, 0.1604, 0.3553, 0.1937, 0.3498, 0.1833, 0.4052, 0.1604, 0.4108, 0.1707, 0.3553, 0.1937, 0.4108, 0.1707, 0.3609, 0.2041, 0.3553, 0.1937, 0.4551, 0.127, 0.3997, 0.15, 0.4496, 0.1167, 0.4551, 0.127, 0.4052, 0.1604, 0.3997, 0.15, 0.4052, 0.1604, 0.3498, 0.1833, 0.3997, 0.15, 0.3423, 0.1742, 0.2924, 0.2076, 0.3349, 0.1651, 0.3423, 0.1742, 0.2999, 0.2167, 0.2924, 0.2076, 0.3847, 0.1318, 0.3423, 0.1742, 0.3349, 0.1651, 0.3847, 0.1318, 0.3922, 0.1409, 0.3423, 0.1742, 0.3922, 0.1409, 0.3498, 0.1833, 0.3423, 0.1742, 0.4272, 0.08939, 0.3773, 0.1227, 0.4197, 0.08029, 0.4272, 0.08939, 0.3847, 0.1318, 0.3773, 0.1227, 0.3847, 0.1318, 0.3349, 0.1651, 0.3773, 0.1227, 0.3258, 0.1577, 0.2833, 0.2001, 0.3167, 0.1502, 0.3258, 0.1577, 0.2924, 0.2076, 0.2902, 0.2057, 0.2879, 0.2038, 0.2856, 0.202, 0.2833, 0.2001, 0.3591, 0.1078, 0.3258, 0.1577, 0.3167, 0.1502, 0.3591, 0.1078, 0.3682, 0.1153, 0.3258, 0.1577, 0.3682, 0.1153, 0.3349, 0.1651, 0.3258, 0.1577, 0.3924, 0.05791, 0.35, 0.1003, 0.3833, 0.05045, 0.3924, 0.05791, 0.3591, 0.1078, 0.35, 0.1003, 0.3591, 0.1078, 0.3167, 0.1502, 0.35, 0.1003, 0.3063, 0.1447, 0.273, 0.1946, 0.2959, 0.1391, 0.3063, 0.1447, 0.2833, 0.2001, 0.273, 0.1946, 0.3293, 0.08925, 0.3063, 0.1447, 0.2959, 0.1391, 0.3293, 0.08925, 0.3396, 0.09479, 0.3063, 0.1447, 0.3396, 0.09479, 0.3167, 0.1502, 0.3063, 0.1447, 0.3522, 0.03381, 0.3189, 0.0837, 0.3418, 0.02827, 0.3522, 0.03381, 0.3293, 0.08925, 0.3189, 0.0837, 0.3293, 0.08925, 0.2959, 0.1391, 0.3189, 0.0837, 0.2847, 0.1357, 0.2617, 0.1912, 0.2734, 0.1323, 0.2847, 0.1357, 0.273, 0.1946, 0.2617, 0.1912, 0.2964, 0.07687, 0.2847, 0.1357, 0.2734, 0.1323, 0.2964, 0.07687, 0.3076, 0.08029, 0.2847, 0.1357, 0.3076, 0.08029, 0.2959, 0.1391, 0.2847, 0.1357, 0.3081, 0.01803, 0.2851, 0.07346, 0.2968, 0.01461, 0.3081, 0.01803, 0.2964, 0.07687, 0.2851, 0.07346, 0.2964, 0.07687, 0.2734, 0.1323, 0.2851, 0.07346, 0.2617, 0.1312, 0.25, 0.19, 0.25, 0.13, 0.2617, 0.1312, 0.2617, 0.1912, 0.25, 0.19, 0.2617, 0.07115, 0.2617, 0.1312, 0.25, 0.13, 0.2617, 0.07115, 0.2734, 0.07231, 0.2617, 0.1312, 0.2734, 0.07231, 0.2734, 0.1323, 0.2617, 0.1312, 0.2617, 0.01115, 0.25, 0.07, 0.25, 0.01, 0.2617, 0.01115, 0.2617, 0.07115, 0.25, 0.07, 0.2617, 0.07115, 0.25, 0.13, 0.25, 0.07, 0.2383, 0.1312, 0.2383, 0.1912, 0.2266, 0.1323, 0.2383, 0.1312, 0.25, 0.19, 0.2383, 0.1912, 0.2266, 0.07231, 0.2383, 0.1312, 0.2266, 0.1323, 0.2266, 0.07231, 0.2383, 0.07115, 0.2383, 0.1312, 0.2383, 0.07115, 0.25, 0.13, 0.2383, 0.1312, 0.2149, 0.01346, 0.2149, 0.07346, 0.2032, 0.01461, 0.2149, 0.01346, 0.2266, 0.07231, 0.2149, 0.07346, 0.2266, 0.07231, 0.2266, 0.1323, 0.2149, 0.07346, 0.2153, 0.1357, 0.227, 0.1946, 0.2041, 0.1391, 0.2153, 0.1357, 0.2383, 0.1912, 0.227, 0.1946, 0.1924, 0.08029, 0.2153, 0.1357, 0.2041, 0.1391, 0.1924, 0.08029, 0.2036, 0.07687, 0.2153, 0.1357, 0.2036, 0.07687, 0.2266, 0.1323, 0.2153, 0.1357, 0.1694, 0.02485, 0.1811, 0.0837, 0.1582, 0.02827, 0.1694, 0.02485, 0.1924, 0.08029, 0.1811, 0.0837, 0.1924, 0.08029, 0.2041, 0.1391, 0.1811, 0.0837, 0.1937, 0.1447, 0.2167, 0.2001, 0.1833, 0.1502, 0.1937, 0.1447, 0.227, 0.1946, 0.2167, 0.2001, 0.1604, 0.09479, 0.1937, 0.1447, 0.1833, 0.1502, 0.1604, 0.09479, 0.1707, 0.08925, 0.1937, 0.1447, 0.1707, 0.08925, 0.2041, 0.1391, 0.1937, 0.1447, 0.127, 0.0449, 0.15, 0.1003, 0.1167, 0.05045, 0.127, 0.0449, 0.1604, 0.09479, 0.15, 0.1003, 0.1604, 0.09479, 0.1833, 0.1502, 0.15, 0.1003, 0.1742, 0.1577, 0.2076, 0.2076, 0.1651, 0.1651, 0.1742, 0.1577, 0.2167, 0.2001, 0.2144, 0.202, 0.2121, 0.2038, 0.2098, 0.2057, 0.2076, 0.2076, 0.1318, 0.1153, 0.1742, 0.1577, 0.1651, 0.1651, 0.1318, 0.1153, 0.1409, 0.1078, 0.1742, 0.1577, 0.1409, 0.1078, 0.1833, 0.1502, 0.1742, 0.1577, 0.08939, 0.07283, 0.1227, 0.1227, 0.08029, 0.08029, 0.08939, 0.07283, 0.1318, 0.1153, 0.1227, 0.1227, 0.1318, 0.1153, 0.1651, 0.1651, 0.1227, 0.1227, 0.1577, 0.1742, 0.2001, 0.2167, 0.1502, 0.1833, 0.1577, 0.1742, 0.2076, 0.2076, 0.2001, 0.2167, 0.1078, 0.1409, 0.1577, 0.1742, 0.1502, 0.1833, 0.1078, 0.1409, 0.1153, 0.1318, 0.1577, 0.1742, 0.1153, 0.1318, 0.1651, 0.1651, 0.1577, 0.1742, 0.05791, 0.1076, 0.1003, 0.15, 0.05045, 0.1167, 0.05791, 0.1076, 0.1078, 0.1409, 0.1003, 0.15, 0.1078, 0.1409, 0.1502, 0.1833, 0.1003, 0.15, 0.1447, 0.1937, 0.1946, 0.227, 0.1391, 0.2041, 0.1447, 0.1937, 0.2001, 0.2167, 0.1946, 0.227, 0.08925, 0.1707, 0.1447, 0.1937, 0.1391, 0.2041, 0.08925, 0.1707, 0.09479, 0.1604, 0.1447, 0.1937, 0.09479, 0.1604, 0.1502, 0.1833, 0.1447, 0.1937, 0.03381, 0.1478, 0.0837, 0.1811, 0.02827, 0.1582, 0.03381, 0.1478, 0.08925, 0.1707, 0.0837, 0.1811, 0.08925, 0.1707, 0.1391, 0.2041, 0.0837, 0.1811, 0.1357, 0.2153, 0.1912, 0.2383, 0.1323, 0.2266, 0.1357, 0.2153, 0.1946, 0.227, 0.1912, 0.2383, 0.07687, 0.2036, 0.1357, 0.2153, 0.1323, 0.2266, 0.07687, 0.2036, 0.08029, 0.1924, 0.1357, 0.2153, 0.08029, 0.1924, 0.1391, 0.2041, 0.1357, 0.2153, 0.01803, 0.1919, 0.07346, 0.2149, 0.01461, 0.2032, 0.01803, 0.1919, 0.07687, 0.2036, 0.07346, 0.2149, 0.07687, 0.2036, 0.1323, 0.2266, 0.07346, 0.2149, 0.1312, 0.2383, 0.19, 0.25, 0.13, 0.25, 0.1312, 0.2383, 0.1912, 0.2383, 0.19, 0.25, 0.07115, 0.2383, 0.1312, 0.2383, 0.13, 0.25, 0.07115, 0.2383, 0.07231, 0.2266, 0.1312, 0.2383, 0.07231, 0.2266, 0.1323, 0.2266, 0.1312, 0.2383, 0.01115, 0.2383, 0.07, 0.25, 0.01, 0.25, 0.01115, 0.2383, 0.07115, 0.2383, 0.07, 0.25, 0.07115, 0.2383, 0.13, 0.25, 0.07, 0.25, 0.1312, 0.2617, 0.1912, 0.2617, 0.1323, 0.2734, 0.1312, 0.2617, 0.19, 0.25, 0.1912, 0.2617, 0.07231, 0.2734, 0.1312, 0.2617, 0.1323, 0.2734, 0.07231, 0.2734, 0.07115, 0.2617, 0.1312, 0.2617, 0.07115, 0.2617, 0.13, 0.25, 0.1312, 0.2617, 0.01346, 0.2851, 0.07346, 0.2851, 0.01461, 0.2968, 0.01346, 0.2851, 0.07231, 0.2734, 0.07346, 0.2851, 0.07231, 0.2734, 0.1323, 0.2734, 0.07346, 0.2851, 0.1357, 0.2847, 0.1946, 0.273, 0.1391, 0.2959, 0.1357, 0.2847, 0.1912, 0.2617, 0.1946, 0.273, 0.08029, 0.3076, 0.1357, 0.2847, 0.1391, 0.2959, 0.08029, 0.3076, 0.07687, 0.2964, 0.1357, 0.2847, 0.07687, 0.2964, 0.1323, 0.2734, 0.1357, 0.2847, 0.02485, 0.3306, 0.0837, 0.3189, 0.02827, 0.3418, 0.02485, 0.3306, 0.08029, 0.3076, 0.0837, 0.3189, 0.08029, 0.3076, 0.1391, 0.2959, 0.0837, 0.3189, 0.1447, 0.3063, 0.2001, 0.2833, 0.1502, 0.3167, 0.1447, 0.3063, 0.1946, 0.273, 0.2001, 0.2833, 0.09479, 0.3396, 0.1447, 0.3063, 0.1502, 0.3167, 0.09479, 0.3396, 0.08925, 0.3293, 0.1447, 0.3063, 0.08925, 0.3293, 0.1391, 0.2959, 0.1447, 0.3063, 0.0449, 0.373, 0.1003, 0.35, 0.05045, 0.3833, 0.0449, 0.373, 0.09479, 0.3396, 0.1003, 0.35, 0.09479, 0.3396, 0.1502, 0.3167, 0.1003, 0.35, 0.1577, 0.3258, 0.2076, 0.2924, 0.1651, 0.3349, 0.1577, 0.3258, 0.2001, 0.2833, 0.2076, 0.2924, 0.1153, 0.3682, 0.1577, 0.3258, 0.1651, 0.3349, 0.1153, 0.3682, 0.1078, 0.3591, 0.1577, 0.3258, 0.1078, 0.3591, 0.1502, 0.3167, 0.1577, 0.3258, 0.07283, 0.4106, 0.1227, 0.3773, 0.08029, 0.4197, 0.07283, 0.4106, 0.1153, 0.3682, 0.1227, 0.3773, 0.1153, 0.3682, 0.1651, 0.3349, 0.1227, 0.3773, 0.1742, 0.3423, 0.2167, 0.2999, 0.1833, 0.3498, 0.1742, 0.3423, 0.2076, 0.2924, 0.2167, 0.2999, 0.1409, 0.3922, 0.1742, 0.3423, 0.1833, 0.3498, 0.1409, 0.3922, 0.1318, 0.3847, 0.1742, 0.3423, 0.1318, 0.3847, 0.1651, 0.3349, 0.1742, 0.3423, 0.1076, 0.4421, 0.15, 0.3997, 0.1167, 0.4496, 0.1076, 0.4421, 0.1409, 0.3922, 0.15, 0.3997, 0.1409, 0.3922, 0.1833, 0.3498, 0.15, 0.3997, 0.1937, 0.3553, 0.227, 0.3054, 0.2041, 0.3609, 0.1937, 0.3553, 0.2167, 0.2999, 0.227, 0.3054, 0.1707, 0.4108, 0.1937, 0.3553, 0.2041, 0.3609, 0.1707, 0.4108, 0.1604, 0.4052, 0.1937, 0.3553, 0.1604, 0.4052, 0.1833, 0.3498, 0.1937, 0.3553, 0.1478, 0.4662, 0.1811, 0.4163, 0.1582, 0.4717, 0.1478, 0.4662, 0.1707, 0.4108, 0.1811, 0.4163, 0.1707, 0.4108, 0.2041, 0.3609, 0.1811, 0.4163, 0.2153, 0.3643, 0.2383, 0.3088, 0.2266, 0.3677, 0.2153, 0.3643, 0.227, 0.3054, 0.2383, 0.3088, 0.2036, 0.4231, 0.2153, 0.3643, 0.2266, 0.3677, 0.2036, 0.4231, 0.1924, 0.4197, 0.2153, 0.3643, 0.1924, 0.4197, 0.2041, 0.3609, 0.2153, 0.3643, 0.1919, 0.482, 0.2149, 0.4265, 0.2032, 0.4854, 0.1919, 0.482, 0.2036, 0.4231, 0.2149, 0.4265, 0.2036, 0.4231, 0.2266, 0.3677, 0.2149, 0.4265, 0.2383, 0.3688, 0.25, 0.31, 0.25, 0.37, 0.2383, 0.3688, 0.2383, 0.3088, 0.25, 0.31, 0.2383, 0.4288, 0.2383, 0.3688, 0.25, 0.37, 0.2383, 0.4288, 0.2266, 0.4277, 0.2383, 0.3688, 0.2266, 0.4277, 0.2266, 0.3677, 0.2383, 0.3688, 0.2383, 0.4888, 0.25, 0.43, 0.25, 0.49, 0.2383, 0.4888, 0.2383, 0.4288, 0.25, 0.43, 0.2383, 0.4288, 0.25, 0.37, 0.25, 0.43, 0.2149, 0.4865, 0.2266, 0.4277, 0.2266, 0.4877, 0.2149, 0.4865, 0.2149, 0.4265, 0.2266, 0.4277, 0.2149, 0.4265, 0.2266, 0.3677, 0.2266, 0.4277, 0.1694, 0.4751, 0.1924, 0.4197, 0.1807, 0.4786, 0.1694, 0.4751, 0.1811, 0.4163, 0.1924, 0.4197, 0.1811, 0.4163, 0.2041, 0.3609, 0.1924, 0.4197, 0.127, 0.4551, 0.1604, 0.4052, 0.1374, 0.4606, 0.127, 0.4551, 0.15, 0.3997, 0.1604, 0.4052, 0.15, 0.3997, 0.1833, 0.3498, 0.1604, 0.4052, 0.08939, 0.4272, 0.1318, 0.3847, 0.09848, 0.4346, 0.08939, 0.4272, 0.1227, 0.3773, 0.1318, 0.3847, 0.1227, 0.3773, 0.1651, 0.3349, 0.1318, 0.3847, 0.05791, 0.3924, 0.1078, 0.3591, 0.06537, 0.4015, 0.05791, 0.3924, 0.1003, 0.35, 0.1078, 0.3591, 0.1003, 0.35, 0.1502, 0.3167, 0.1078, 0.3591, 0.03381, 0.3522, 0.08925, 0.3293, 0.03936, 0.3626, 0.03381, 0.3522, 0.0837, 0.3189, 0.08925, 0.3293, 0.0837, 0.3189, 0.1391, 0.2959, 0.08925, 0.3293, 0.01803, 0.3081, 0.07687, 0.2964, 0.02144, 0.3193, 0.01803, 0.3081, 0.07346, 0.2851, 0.07687, 0.2964, 0.07346, 0.2851, 0.1323, 0.2734, 0.07687, 0.2964, 0.01115, 0.2617, 0.07115, 0.2617, 0.01231, 0.2734, 0.01115, 0.2617, 0.07, 0.25, 0.07115, 0.2617, 0.07, 0.25, 0.13, 0.25, 0.07115, 0.2617, 0.01346, 0.2149, 0.07231, 0.2266, 0.01231, 0.2266, 0.01346, 0.2149, 0.07346, 0.2149, 0.07231, 0.2266, 0.07346, 0.2149, 0.1323, 0.2266, 0.07231, 0.2266, 0.02485, 0.1694, 0.08029, 0.1924, 0.02144, 0.1807, 0.02485, 0.1694, 0.0837, 0.1811, 0.08029, 0.1924, 0.0837, 0.1811, 0.1391, 0.2041, 0.08029, 0.1924, 0.0449, 0.127, 0.09479, 0.1604, 0.03936, 0.1374, 0.0449, 0.127, 0.1003, 0.15, 0.09479, 0.1604, 0.1003, 0.15, 0.1502, 0.1833, 0.09479, 0.1604, 0.07283, 0.08939, 0.1153, 0.1318, 0.06537, 0.09848, 0.07283, 0.08939, 0.1227, 0.1227, 0.1153, 0.1318, 0.1227, 0.1227, 0.1651, 0.1651, 0.1153, 0.1318, 0.1076, 0.05791, 0.1409, 0.1078, 0.09848, 0.06537, 0.1076, 0.05791, 0.15, 0.1003, 0.1409, 0.1078, 0.15, 0.1003, 0.1833, 0.1502, 0.1409, 0.1078, 0.1478, 0.03381, 0.1707, 0.08925, 0.1374, 0.03936, 0.1478, 0.03381, 0.1811, 0.0837, 0.1707, 0.08925, 0.1811, 0.0837, 0.2041, 0.1391, 0.1707, 0.08925, 0.1919, 0.01803, 0.2036, 0.07687, 0.1807, 0.02144, 0.1919, 0.01803, 0.2149, 0.07346, 0.2036, 0.07687, 0.2149, 0.07346, 0.2266, 0.1323, 0.2036, 0.07687, 0.2383, 0.01115, 0.2383, 0.07115, 0.2266, 0.01231, 0.2383, 0.01115, 0.25, 0.07, 0.2383, 0.07115, 0.25, 0.07, 0.25, 0.13, 0.2383, 0.07115, 0.2851, 0.01346, 0.2734, 0.07231, 0.2734, 0.01231, 0.2851, 0.01346, 0.2851, 0.07346, 0.2734, 0.07231, 0.2851, 0.07346, 0.2734, 0.1323, 0.2734, 0.07231, 0.3306, 0.02485, 0.3076, 0.08029, 0.3193, 0.02144, 0.3306, 0.02485, 0.3189, 0.0837, 0.3076, 0.08029, 0.3189, 0.0837, 0.2959, 0.1391, 0.3076, 0.08029, 0.373, 0.0449, 0.3396, 0.09479, 0.3626, 0.03936, 0.373, 0.0449, 0.35, 0.1003, 0.3396, 0.09479, 0.35, 0.1003, 0.3167, 0.1502, 0.3396, 0.09479, 0.4106, 0.07283, 0.3682, 0.1153, 0.4015, 0.06537, 0.4106, 0.07283, 0.3773, 0.1227, 0.3682, 0.1153, 0.3773, 0.1227, 0.3349, 0.1651, 0.3682, 0.1153, 0.4421, 0.1076, 0.3922, 0.1409, 0.4346, 0.09848, 0.4421, 0.1076, 0.3997, 0.15, 0.3922, 0.1409, 0.3997, 0.15, 0.3498, 0.1833, 0.3922, 0.1409, 0.4662, 0.1478, 0.4108, 0.1707, 0.4606, 0.1374, 0.4662, 0.1478, 0.4163, 0.1811, 0.4108, 0.1707, 0.4163, 0.1811, 0.3609, 0.2041, 0.4108, 0.1707, 0.482, 0.1919, 0.4231, 0.2036, 0.4786, 0.1807, 0.482, 0.1919, 0.4265, 0.2149, 0.4231, 0.2036, 0.4265, 0.2149, 0.3677, 0.2266, 0.4231, 0.2036, 0.4888, 0.2383, 0.4288, 0.2383, 0.4877, 0.2266, 0.4888, 0.2383, 0.43, 0.25, 0.4288, 0.2383, 0.43, 0.25, 0.37, 0.25, 0.4288, 0.2383, 0.4865, 0.2851, 0.4277, 0.2734, 0.4877, 0.2734, 0.4865, 0.2851, 0.4265, 0.2851, 0.4277, 0.2734, 0.4265, 0.2851, 0.3677, 0.2734, 0.4277, 0.2734, 0.4751, 0.3306, 0.4197, 0.3076, 0.4786, 0.3193, 0.4751, 0.3306, 0.4163, 0.3189, 0.4197, 0.3076, 0.4163, 0.3189, 0.3609, 0.2959, 0.4197, 0.3076, 0.4551, 0.373, 0.4052, 0.3396, 0.4606, 0.3626, 0.4551, 0.373, 0.3997, 0.35, 0.4052, 0.3396, 0.3997, 0.35, 0.3498, 0.3167, 0.4052, 0.3396, 0.4272, 0.4106, 0.3847, 0.3682, 0.4346, 0.4015, 0.4272, 0.4106, 0.3773, 0.3773, 0.3847, 0.3682, 0.3773, 0.3773, 0.3349, 0.3349, 0.3847, 0.3682, 0.3924, 0.4421, 0.3591, 0.3922, 0.4015, 0.4346, 0.3924, 0.4421, 0.35, 0.3997, 0.3591, 0.3922, 0.35, 0.3997, 0.3167, 0.3498, 0.3591, 0.3922, 0.3522, 0.4662, 0.3293, 0.4108, 0.3626, 0.4606, 0.3522, 0.4662, 0.3189, 0.4163, 0.3293, 0.4108, 0.3189, 0.4163, 0.2959, 0.3609, 0.3293, 0.4108, 0.3081, 0.482, 0.2964, 0.4231, 0.3193, 0.4786, 0.3081, 0.482, 0.2851, 0.4265, 0.2964, 0.4231, 0.2851, 0.4265, 0.2734, 0.3677, 0.2964, 0.4231, 0.2617, 0.4888, 0.2617, 0.4288, 0.2734, 0.4877, 0.2617, 0.4888, 0.25, 0.43, 0.2617, 0.4288, 0.25, 0.43, 0.25, 0.37, 0.2617, 0.4288, 1.0, 0.5, 1.0, 1.0, 0.9688, 1.0, 0.9688, 0.5, 0.9688, 0.5, 0.9688, 1.0, 0.9375, 1.0, 0.9375, 0.5, 0.9375, 0.5, 0.9375, 1.0, 0.9062, 1.0, 0.9062, 0.5, 0.9062, 0.5, 0.9062, 1.0, 0.875, 1.0, 0.875, 0.5, 0.875, 0.5, 0.875, 1.0, 0.8438, 1.0, 0.8438, 0.5, 0.8438, 0.5, 0.8438, 1.0, 0.8125, 1.0, 0.8125, 0.5, 0.8125, 0.5, 0.8125, 1.0, 0.7812, 1.0, 0.7812, 0.5, 0.7812, 0.5, 0.7812, 1.0, 0.75, 1.0, 0.75, 0.5, 0.75, 0.5, 0.75, 1.0, 0.7188, 1.0, 0.7188, 0.5, 0.7188, 0.5, 0.7188, 1.0, 0.6875, 1.0, 0.6875, 0.5, 0.6875, 0.5, 0.6875, 1.0, 0.6562, 1.0, 0.6562, 0.5, 0.6562, 0.5, 0.6562, 1.0, 0.625, 1.0, 0.625, 0.5, 0.625, 0.5, 0.625, 1.0, 0.5938, 1.0, 0.5938, 0.5, 0.5938, 0.5, 0.5938, 1.0, 0.5625, 1.0, 0.5625, 0.5, 0.5625, 0.5, 0.5625, 1.0, 0.5312, 1.0, 0.5312, 0.5, 0.5312, 0.5, 0.5312, 1.0, 0.5, 1.0, 0.5, 0.5, 0.5, 0.5, 0.5, 1.0, 0.4688, 1.0, 0.4688, 0.5, 0.4688, 0.5, 0.4688, 1.0, 0.4375, 1.0, 0.4375, 0.5, 0.4375, 0.5, 0.4375, 1.0, 0.4062, 1.0, 0.4062, 0.5, 0.4062, 0.5, 0.4062, 1.0, 0.375, 1.0, 0.375, 0.5, 0.375, 0.5, 0.375, 1.0, 0.3438, 1.0, 0.3438, 0.5, 0.3438, 0.5, 0.3438, 1.0, 0.3125, 1.0, 0.3125, 0.5, 0.3125, 0.5, 0.3125, 1.0, 0.2812, 1.0, 0.2812, 0.5, 0.2812, 0.5, 0.2812, 1.0, 0.25, 1.0, 0.25, 0.5, 0.25, 0.5, 0.25, 1.0, 0.2188, 1.0, 0.2188, 0.5, 0.2188, 0.5, 0.2188, 1.0, 0.1875, 1.0, 0.1875, 0.5, 0.1875, 0.5, 0.1875, 1.0, 0.1562, 1.0, 0.1562, 0.5, 0.1562, 0.5, 0.1562, 1.0, 0.125, 1.0, 0.125, 0.5, 0.125, 0.5, 0.125, 1.0, 0.09375, 1.0, 0.09375, 0.5, 0.09375, 0.5, 0.09375, 1.0, 0.0625, 1.0, 0.0625, 0.5, 0.2968, 0.4854, 0.25, 0.49, 0.2032, 0.4854, 0.1582, 0.4717, 0.1167, 0.4496, 0.08029, 0.4197, 0.05045, 0.3833, 0.02827, 0.3418, 0.01461, 0.2968, 0.01, 0.25, 0.01461, 0.2032, 0.02827, 0.1582, 0.05045, 0.1167, 0.08029, 0.08029, 0.1167, 0.05045, 0.1582, 0.02827, 0.2032, 0.01461, 0.25, 0.01, 0.2968, 0.01461, 0.3418, 0.02827, 0.3833, 0.05045, 0.4197, 0.08029, 0.4496, 0.1167, 0.4717, 0.1582, 0.4854, 0.2032, 0.49, 0.25, 0.4854, 0.2968, 0.4717, 0.3418, 0.4496, 0.3833, 0.4197, 0.4197, 0.3833, 0.4496, 0.3418, 0.4717, 0.0625, 0.5, 0.0625, 1.0, 0.03125, 1.0, 0.03125, 0.5, 0.03125, 0.5, 0.03125, 1.0, 0.0, 1.0, 0.0, 0.5, 0.75, 0.49, 0.7968, 0.4854, 0.8418, 0.4717, 0.8833, 0.4496, 0.9197, 0.4197, 0.9496, 0.3833, 0.9717, 0.3418, 0.9854, 0.2968, 0.99, 0.25, 0.9854, 0.2032, 0.9717, 0.1582, 0.9496, 0.1167, 0.9197, 0.08029, 0.8833, 0.05045, 0.8418, 0.02827, 0.7968, 0.01461, 0.75, 0.01, 0.7032, 0.01461, 0.6582, 0.02827, 0.6167, 0.05045, 0.5803, 0.08029, 0.5504, 0.1167, 0.5283, 0.1582, 0.5146, 0.2032, 0.51, 0.25, 0.5146, 0.2968, 0.5283, 0.3418, 0.5504, 0.3833, 0.5803, 0.4197, 0.6167, 0.4496, 0.6582, 0.4717, 0.7032, 0.4854, 1.0, 0.5, 1.0, 1.0, 0.9688, 1.0, 0.9688, 0.5, 0.9688, 0.5, 0.9688, 1.0, 0.9375, 1.0, 0.9375, 0.5, 0.9375, 0.5, 0.9375, 1.0, 0.9062, 1.0, 0.9062, 0.5, 0.9062, 0.5, 0.9062, 1.0, 0.875, 1.0, 0.875, 0.5, 0.875, 0.5, 0.875, 1.0, 0.8438, 1.0, 0.8438, 0.5, 0.8438, 0.5, 0.8438, 1.0, 0.8125, 1.0, 0.8125, 0.5, 0.8125, 0.5, 0.8125, 1.0, 0.7812, 1.0, 0.7812, 0.5, 0.7812, 0.5, 0.7812, 1.0, 0.75, 1.0, 0.75, 0.5, 0.75, 0.5, 0.75, 1.0, 0.7188, 1.0, 0.7188, 0.5, 0.7188, 0.5, 0.7188, 1.0, 0.6875, 1.0, 0.6875, 0.5, 0.6875, 0.5, 0.6875, 1.0, 0.6562, 1.0, 0.6562, 0.5, 0.6562, 0.5, 0.6562, 1.0, 0.625, 1.0, 0.625, 0.5, 0.625, 0.5, 0.625, 1.0, 0.5938, 1.0, 0.5938, 0.5, 0.5938, 0.5, 0.5938, 1.0, 0.5625, 1.0, 0.5625, 0.5, 0.5625, 0.5, 0.5625, 1.0, 0.5312, 1.0, 0.5312, 0.5, 0.5312, 0.5, 0.5312, 1.0, 0.5, 1.0, 0.5, 0.5, 0.5, 0.5, 0.5, 1.0, 0.4688, 1.0, 0.4688, 0.5, 0.4688, 0.5, 0.4688, 1.0, 0.4375, 1.0, 0.4375, 0.5, 0.4375, 0.5, 0.4375, 1.0, 0.4062, 1.0, 0.4062, 0.5, 0.4062, 0.5, 0.4062, 1.0, 0.375, 1.0, 0.375, 0.5, 0.375, 0.5, 0.375, 1.0, 0.3438, 1.0, 0.3438, 0.5, 0.3438, 0.5, 0.3438, 1.0, 0.3125, 1.0, 0.3125, 0.5, 0.3125, 0.5, 0.3125, 1.0, 0.2812, 1.0, 0.2812, 0.5, 0.2812, 0.5, 0.2812, 1.0, 0.25, 1.0, 0.25, 0.5, 0.25, 0.5, 0.25, 1.0, 0.2188, 1.0, 0.2188, 0.5, 0.2188, 0.5, 0.2188, 1.0, 0.1875, 1.0, 0.1875, 0.5, 0.1875, 0.5, 0.1875, 1.0, 0.1562, 1.0, 0.1562, 0.5, 0.1562, 0.5, 0.1562, 1.0, 0.125, 1.0, 0.125, 0.5, 0.125, 0.5, 0.125, 1.0, 0.09375, 1.0, 0.09375, 0.5, 0.09375, 0.5, 0.09375, 1.0, 0.0625, 1.0, 0.0625, 0.5, 0.2968, 0.4854, 0.25, 0.49, 0.2032, 0.4854, 0.1582, 0.4717, 0.1167, 0.4496, 0.08029, 0.4197, 0.05045, 0.3833, 0.02827, 0.3418, 0.01461, 0.2968, 0.01, 0.25, 0.01461, 0.2032, 0.02827, 0.1582, 0.05045, 0.1167, 0.08029, 0.08029, 0.1167, 0.05045, 0.1582, 0.02827, 0.2032, 0.01461, 0.25, 0.01, 0.2968, 0.01461, 0.3418, 0.02827, 0.3833, 0.05045, 0.4197, 0.08029, 0.4496, 0.1167, 0.4717, 0.1582, 0.4854, 0.2032, 0.49, 0.25, 0.4854, 0.2968, 0.4717, 0.3418, 0.4496, 0.3833, 0.4197, 0.4197, 0.3833, 0.4496, 0.3418, 0.4717, 0.0625, 0.5, 0.0625, 1.0, 0.03125, 1.0, 0.03125, 0.5, 0.03125, 0.5, 0.03125, 1.0, 0.0, 1.0, 0.0, 0.5, 0.75, 0.49, 0.7968, 0.4854, 0.8418, 0.4717, 0.8833, 0.4496, 0.9197, 0.4197, 0.9496, 0.3833, 0.9717, 0.3418, 0.9854, 0.2968, 0.99, 0.25, 0.9854, 0.2032, 0.9717, 0.1582, 0.9496, 0.1167, 0.9197, 0.08029, 0.8833, 0.05045, 0.8418, 0.02827, 0.7968, 0.01461, 0.75, 0.01, 0.7032, 0.01461, 0.6582, 0.02827, 0.6167, 0.05045, 0.5803, 0.08029, 0.5504, 0.1167, 0.5283, 0.1582, 0.5146, 0.2032, 0.51, 0.25, 0.5146, 0.2968, 0.5283, 0.3418, 0.5504, 0.3833, 0.5803, 0.4197, 0.6167, 0.4496, 0.6582, 0.4717, 0.7032, 0.4854])
me_cono.use_remesh_fix_poles = True
me_cono.use_remesh_preserve_attributes = False
me_cono.use_mirror_vertex_groups = False
me_cono.update()

# ---- objects
ob_cono = bpy.data.objects.new('Cono', me_cono)

# ---- transforms, parenting, visibility, modifiers, constraints
ob_cono.location = (0.0, 0.0, 1.17)
ob_cono.scale = (0.015, 0.015, 0.025)
ob_cono.lineart.crease_threshold = 0.0

# ---- collection membership
col_collection.objects.link(ob_cono)

# ---- scene / render settings (as saved in the file)
scene.frame_start = 1; scene.frame_end = 250; scene.frame_set(1)
scene.render.engine = 'BLENDER_EEVEE_NEXT'
scene.cycles.use_denoising = False
scene.cycles.samples = 128
scene.cycles.sampling_pattern = 'TABULATED_SOBOL'
scene.cycles.use_adaptive_sampling = False
scene.cycles.use_light_tree = False
scene.view_settings.view_transform = 'Filmic'
bpy.context.view_layer.update()

# ---- added for rendering (the .blend has no active camera and no usable light): camera, sun
cam_auto = bpy.data.cameras.new('AutoCamera')
cam_auto.lens = 50.0
cam_auto.sensor_width = 36.0
cam_auto.clip_end = 1000.0
ob_auto_camera = bpy.data.objects.new('AutoCamera', cam_auto)
scene.collection.objects.link(ob_auto_camera)
ob_auto_camera.location = (0.245917, -0.295101, 1.2626)
ob_auto_camera.rotation_euler = (1.09748, -7.21219e-08, 0.694738)
scene.camera = ob_auto_camera
light_auto_sun = bpy.data.lights.new('AutoSun', 'SUN')
light_auto_sun.energy = 3.0
light_auto_sun.angle = 0.0523599
ob_auto_sun = bpy.data.objects.new('AutoSun', light_auto_sun)
scene.collection.objects.link(ob_auto_sun)
ob_auto_sun.rotation_euler = (0.872665, 0.174533, 0.523599)
bpy.context.view_layer.update()
